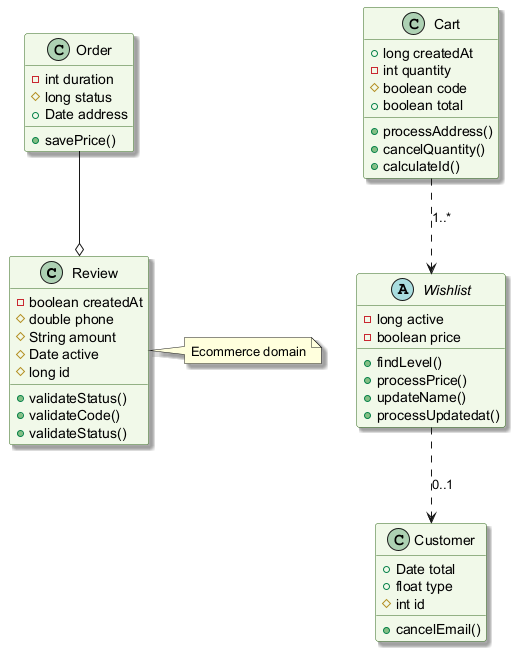

The diagram above was rendered by PlantUML. Its source (embedded in the PNG):
@startuml
skinparam backgroundColor #FFFFFF
skinparam classBackgroundColor #F1F8E9
skinparam classBorderColor #33691E
skinparam shadowing true
class Review {
  -boolean createdAt
  #double phone
  #String amount
  #Date active
  #long id
  +validateStatus()
  +validateCode()
  +validateStatus()
}
abstract class Wishlist {
  -long active
  -boolean price
  +findLevel()
  +processPrice()
  +updateName()
  +processUpdatedat()
}
class Cart {
  +long createdAt
  -int quantity
  #boolean code
  +boolean total
  +processAddress()
  +cancelQuantity()
  +calculateId()
}
class Order {
  -int duration
  #long status
  +Date address
  +savePrice()
}
class Customer {
  +Date total
  +float type
  #int id
  +cancelEmail()
}
Order --o Review
Wishlist ..> Customer : "0..1"
Cart ..> Wishlist : "1..*"
note right of Review : Ecommerce domain
@enduml